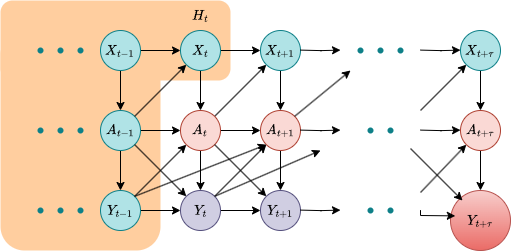

The diagram above was exported from draw.io. Its source (the exported page's mxGraphModel, read from the mxfile embedded in the PNG):
<mxGraphModel dx="1542" dy="673" grid="1" gridSize="10" guides="1" tooltips="1" connect="1" arrows="1" fold="1" page="0" pageScale="1" pageWidth="583" pageHeight="827" math="1" shadow="0">
  <root>
    <mxCell id="0" />
    <mxCell id="1" parent="0" />
    <mxCell id="pMFrWux2HRE4meoe8pET-42" value="" style="rounded=1;whiteSpace=wrap;html=1;fillColor=#FFCE9F;strokeColor=none;" vertex="1" parent="1">
      <mxGeometry x="-140" y="160" width="160" height="220" as="geometry" />
    </mxCell>
    <mxCell id="pMFrWux2HRE4meoe8pET-41" value="" style="rounded=1;whiteSpace=wrap;html=1;fillColor=#FFCE9F;strokeColor=none;" vertex="1" parent="1">
      <mxGeometry x="-140" y="130" width="230" height="80" as="geometry" />
    </mxCell>
    <mxCell id="pMFrWux2HRE4meoe8pET-3" value="" style="edgeStyle=orthogonalEdgeStyle;rounded=0;orthogonalLoop=1;jettySize=auto;html=1;" edge="1" parent="1" source="pMFrWux2HRE4meoe8pET-1" target="pMFrWux2HRE4meoe8pET-2">
      <mxGeometry relative="1" as="geometry" />
    </mxCell>
    <mxCell id="pMFrWux2HRE4meoe8pET-7" value="" style="edgeStyle=orthogonalEdgeStyle;rounded=0;orthogonalLoop=1;jettySize=auto;html=1;" edge="1" parent="1" source="pMFrWux2HRE4meoe8pET-1" target="pMFrWux2HRE4meoe8pET-6">
      <mxGeometry relative="1" as="geometry" />
    </mxCell>
    <mxCell id="pMFrWux2HRE4meoe8pET-1" value="\(X_{t-1}\)" style="ellipse;whiteSpace=wrap;html=1;aspect=fixed;fillColor=#b0e3e6;strokeColor=#0e8088;" vertex="1" parent="1">
      <mxGeometry x="-40" y="160" width="40" height="40" as="geometry" />
    </mxCell>
    <mxCell id="pMFrWux2HRE4meoe8pET-5" value="" style="edgeStyle=orthogonalEdgeStyle;rounded=0;orthogonalLoop=1;jettySize=auto;html=1;" edge="1" parent="1" source="pMFrWux2HRE4meoe8pET-2" target="pMFrWux2HRE4meoe8pET-4">
      <mxGeometry relative="1" as="geometry" />
    </mxCell>
    <mxCell id="pMFrWux2HRE4meoe8pET-13" value="" style="edgeStyle=orthogonalEdgeStyle;rounded=0;orthogonalLoop=1;jettySize=auto;html=1;" edge="1" parent="1" source="pMFrWux2HRE4meoe8pET-2" target="pMFrWux2HRE4meoe8pET-8">
      <mxGeometry relative="1" as="geometry" />
    </mxCell>
    <mxCell id="pMFrWux2HRE4meoe8pET-2" value="\(A_{t-1}\)" style="ellipse;whiteSpace=wrap;html=1;aspect=fixed;fillColor=#b0e3e6;strokeColor=#0e8088;" vertex="1" parent="1">
      <mxGeometry x="-40" y="240" width="40" height="40" as="geometry" />
    </mxCell>
    <mxCell id="pMFrWux2HRE4meoe8pET-12" value="" style="edgeStyle=orthogonalEdgeStyle;rounded=0;orthogonalLoop=1;jettySize=auto;html=1;" edge="1" parent="1" source="pMFrWux2HRE4meoe8pET-4" target="pMFrWux2HRE4meoe8pET-10">
      <mxGeometry relative="1" as="geometry" />
    </mxCell>
    <mxCell id="pMFrWux2HRE4meoe8pET-4" value="\(Y_{t-1}\)" style="ellipse;whiteSpace=wrap;html=1;aspect=fixed;fillColor=#b0e3e6;strokeColor=#0e8088;" vertex="1" parent="1">
      <mxGeometry x="-40" y="320" width="40" height="40" as="geometry" />
    </mxCell>
    <mxCell id="pMFrWux2HRE4meoe8pET-9" value="" style="edgeStyle=orthogonalEdgeStyle;rounded=0;orthogonalLoop=1;jettySize=auto;html=1;" edge="1" parent="1" source="pMFrWux2HRE4meoe8pET-6" target="pMFrWux2HRE4meoe8pET-8">
      <mxGeometry relative="1" as="geometry" />
    </mxCell>
    <mxCell id="pMFrWux2HRE4meoe8pET-16" value="" style="edgeStyle=orthogonalEdgeStyle;rounded=0;orthogonalLoop=1;jettySize=auto;html=1;" edge="1" parent="1" source="pMFrWux2HRE4meoe8pET-6" target="pMFrWux2HRE4meoe8pET-15">
      <mxGeometry relative="1" as="geometry" />
    </mxCell>
    <mxCell id="pMFrWux2HRE4meoe8pET-6" value="\(X_t\)" style="ellipse;whiteSpace=wrap;html=1;fillColor=#b0e3e6;strokeColor=#0e8088;" vertex="1" parent="1">
      <mxGeometry x="40" y="160" width="40" height="40" as="geometry" />
    </mxCell>
    <mxCell id="pMFrWux2HRE4meoe8pET-11" value="" style="edgeStyle=orthogonalEdgeStyle;rounded=0;orthogonalLoop=1;jettySize=auto;html=1;" edge="1" parent="1" source="pMFrWux2HRE4meoe8pET-8" target="pMFrWux2HRE4meoe8pET-10">
      <mxGeometry relative="1" as="geometry" />
    </mxCell>
    <mxCell id="pMFrWux2HRE4meoe8pET-18" value="" style="edgeStyle=orthogonalEdgeStyle;rounded=0;orthogonalLoop=1;jettySize=auto;html=1;" edge="1" parent="1" source="pMFrWux2HRE4meoe8pET-8" target="pMFrWux2HRE4meoe8pET-17">
      <mxGeometry relative="1" as="geometry" />
    </mxCell>
    <mxCell id="pMFrWux2HRE4meoe8pET-56" style="rounded=0;orthogonalLoop=1;jettySize=auto;html=1;exitX=1;exitY=0;exitDx=0;exitDy=0;" edge="1" parent="1" source="pMFrWux2HRE4meoe8pET-8" target="pMFrWux2HRE4meoe8pET-15">
      <mxGeometry relative="1" as="geometry" />
    </mxCell>
    <mxCell id="pMFrWux2HRE4meoe8pET-8" value="\(A_t\)" style="ellipse;whiteSpace=wrap;html=1;fillColor=#fad9d5;strokeColor=#ae4132;" vertex="1" parent="1">
      <mxGeometry x="40" y="240" width="40" height="40" as="geometry" />
    </mxCell>
    <mxCell id="pMFrWux2HRE4meoe8pET-26" value="" style="edgeStyle=orthogonalEdgeStyle;rounded=0;orthogonalLoop=1;jettySize=auto;html=1;" edge="1" parent="1" source="pMFrWux2HRE4meoe8pET-10" target="pMFrWux2HRE4meoe8pET-24">
      <mxGeometry relative="1" as="geometry" />
    </mxCell>
    <mxCell id="pMFrWux2HRE4meoe8pET-27" style="rounded=0;orthogonalLoop=1;jettySize=auto;html=1;exitX=1;exitY=0;exitDx=0;exitDy=0;entryX=0;entryY=1;entryDx=0;entryDy=0;" edge="1" parent="1" source="pMFrWux2HRE4meoe8pET-10" target="pMFrWux2HRE4meoe8pET-17">
      <mxGeometry relative="1" as="geometry" />
    </mxCell>
    <mxCell id="pMFrWux2HRE4meoe8pET-10" value="\(Y_t\)" style="ellipse;whiteSpace=wrap;html=1;fillColor=#d0cee2;strokeColor=#56517e;" vertex="1" parent="1">
      <mxGeometry x="40" y="320" width="40" height="40" as="geometry" />
    </mxCell>
    <mxCell id="pMFrWux2HRE4meoe8pET-14" style="rounded=0;orthogonalLoop=1;jettySize=auto;html=1;exitX=1;exitY=0;exitDx=0;exitDy=0;entryX=0;entryY=1;entryDx=0;entryDy=0;" edge="1" parent="1" source="pMFrWux2HRE4meoe8pET-4" target="pMFrWux2HRE4meoe8pET-8">
      <mxGeometry relative="1" as="geometry" />
    </mxCell>
    <mxCell id="pMFrWux2HRE4meoe8pET-37" value="" style="edgeStyle=orthogonalEdgeStyle;rounded=0;orthogonalLoop=1;jettySize=auto;html=1;" edge="1" parent="1" source="pMFrWux2HRE4meoe8pET-15" target="pMFrWux2HRE4meoe8pET-17">
      <mxGeometry relative="1" as="geometry" />
    </mxCell>
    <mxCell id="pMFrWux2HRE4meoe8pET-15" value="\(X_{t+1}\)" style="ellipse;whiteSpace=wrap;html=1;fillColor=#b0e3e6;strokeColor=#0e8088;" vertex="1" parent="1">
      <mxGeometry x="120" y="160" width="40" height="40" as="geometry" />
    </mxCell>
    <mxCell id="pMFrWux2HRE4meoe8pET-25" value="" style="edgeStyle=orthogonalEdgeStyle;rounded=0;orthogonalLoop=1;jettySize=auto;html=1;" edge="1" parent="1" source="pMFrWux2HRE4meoe8pET-17" target="pMFrWux2HRE4meoe8pET-24">
      <mxGeometry relative="1" as="geometry" />
    </mxCell>
    <mxCell id="pMFrWux2HRE4meoe8pET-17" value="\(A_{t+1}\)" style="ellipse;whiteSpace=wrap;html=1;fillColor=#fad9d5;strokeColor=#ae4132;" vertex="1" parent="1">
      <mxGeometry x="120" y="240" width="40" height="40" as="geometry" />
    </mxCell>
    <mxCell id="pMFrWux2HRE4meoe8pET-51" value="" style="edgeStyle=orthogonalEdgeStyle;rounded=0;orthogonalLoop=1;jettySize=auto;html=1;" edge="1" parent="1" source="pMFrWux2HRE4meoe8pET-19" target="pMFrWux2HRE4meoe8pET-50">
      <mxGeometry relative="1" as="geometry" />
    </mxCell>
    <mxCell id="pMFrWux2HRE4meoe8pET-19" value="\(X_{t+\tau}\)" style="ellipse;whiteSpace=wrap;html=1;fillColor=#b0e3e6;strokeColor=#0e8088;" vertex="1" parent="1">
      <mxGeometry x="320" y="160" width="40" height="40" as="geometry" />
    </mxCell>
    <mxCell id="pMFrWux2HRE4meoe8pET-20" value="" style="shape=waypoint;sketch=0;size=6;pointerEvents=1;points=[];fillColor=#b0e3e6;resizable=0;rotatable=0;perimeter=centerPerimeter;snapToPoint=1;strokeColor=#0e8088;" vertex="1" parent="1">
      <mxGeometry x="230" y="170" width="20" height="20" as="geometry" />
    </mxCell>
    <mxCell id="pMFrWux2HRE4meoe8pET-22" value="" style="shape=waypoint;sketch=0;size=6;pointerEvents=1;points=[];fillColor=#b0e3e6;resizable=0;rotatable=0;perimeter=centerPerimeter;snapToPoint=1;strokeColor=#0e8088;" vertex="1" parent="1">
      <mxGeometry x="210" y="170" width="20" height="20" as="geometry" />
    </mxCell>
    <mxCell id="pMFrWux2HRE4meoe8pET-23" value="" style="shape=waypoint;sketch=0;size=6;pointerEvents=1;points=[];fillColor=#b0e3e6;resizable=0;rotatable=0;perimeter=centerPerimeter;snapToPoint=1;strokeColor=#0e8088;" vertex="1" parent="1">
      <mxGeometry x="250" y="170" width="20" height="20" as="geometry" />
    </mxCell>
    <mxCell id="pMFrWux2HRE4meoe8pET-24" value="\(Y_{t+1}\)" style="ellipse;whiteSpace=wrap;html=1;fillColor=#d0cee2;strokeColor=#56517e;" vertex="1" parent="1">
      <mxGeometry x="120" y="320" width="40" height="40" as="geometry" />
    </mxCell>
    <mxCell id="pMFrWux2HRE4meoe8pET-28" value="" style="shape=waypoint;sketch=0;size=6;pointerEvents=1;points=[];fillColor=#b0e3e6;resizable=0;rotatable=0;perimeter=centerPerimeter;snapToPoint=1;strokeColor=#0e8088;" vertex="1" parent="1">
      <mxGeometry x="-90" y="170" width="20" height="20" as="geometry" />
    </mxCell>
    <mxCell id="pMFrWux2HRE4meoe8pET-29" value="" style="shape=waypoint;sketch=0;size=6;pointerEvents=1;points=[];fillColor=#b0e3e6;resizable=0;rotatable=0;perimeter=centerPerimeter;snapToPoint=1;strokeColor=#0e8088;" vertex="1" parent="1">
      <mxGeometry x="-110" y="170" width="20" height="20" as="geometry" />
    </mxCell>
    <mxCell id="pMFrWux2HRE4meoe8pET-30" value="" style="shape=waypoint;sketch=0;size=6;pointerEvents=1;points=[];fillColor=#b0e3e6;resizable=0;rotatable=0;perimeter=centerPerimeter;snapToPoint=1;strokeColor=#0e8088;" vertex="1" parent="1">
      <mxGeometry x="-70" y="170" width="20" height="20" as="geometry" />
    </mxCell>
    <mxCell id="pMFrWux2HRE4meoe8pET-31" value="" style="shape=waypoint;sketch=0;size=6;pointerEvents=1;points=[];fillColor=#b0e3e6;resizable=0;rotatable=0;perimeter=centerPerimeter;snapToPoint=1;strokeColor=#0e8088;" vertex="1" parent="1">
      <mxGeometry x="-90" y="250" width="20" height="20" as="geometry" />
    </mxCell>
    <mxCell id="pMFrWux2HRE4meoe8pET-32" value="" style="shape=waypoint;sketch=0;size=6;pointerEvents=1;points=[];fillColor=#b0e3e6;resizable=0;rotatable=0;perimeter=centerPerimeter;snapToPoint=1;strokeColor=#0e8088;" vertex="1" parent="1">
      <mxGeometry x="-110" y="250" width="20" height="20" as="geometry" />
    </mxCell>
    <mxCell id="pMFrWux2HRE4meoe8pET-33" value="" style="shape=waypoint;sketch=0;size=6;pointerEvents=1;points=[];fillColor=#b0e3e6;resizable=0;rotatable=0;perimeter=centerPerimeter;snapToPoint=1;strokeColor=#0e8088;" vertex="1" parent="1">
      <mxGeometry x="-70" y="250" width="20" height="20" as="geometry" />
    </mxCell>
    <mxCell id="pMFrWux2HRE4meoe8pET-34" value="" style="shape=waypoint;sketch=0;size=6;pointerEvents=1;points=[];fillColor=#b0e3e6;resizable=0;rotatable=0;perimeter=centerPerimeter;snapToPoint=1;strokeColor=#0e8088;" vertex="1" parent="1">
      <mxGeometry x="-90" y="330" width="20" height="20" as="geometry" />
    </mxCell>
    <mxCell id="pMFrWux2HRE4meoe8pET-35" value="" style="shape=waypoint;sketch=0;size=6;pointerEvents=1;points=[];fillColor=#b0e3e6;resizable=0;rotatable=0;perimeter=centerPerimeter;snapToPoint=1;strokeColor=#0e8088;" vertex="1" parent="1">
      <mxGeometry x="-110" y="330" width="20" height="20" as="geometry" />
    </mxCell>
    <mxCell id="pMFrWux2HRE4meoe8pET-36" value="" style="shape=waypoint;sketch=0;size=6;pointerEvents=1;points=[];fillColor=#b0e3e6;resizable=0;rotatable=0;perimeter=centerPerimeter;snapToPoint=1;strokeColor=#0e8088;" vertex="1" parent="1">
      <mxGeometry x="-70" y="330" width="20" height="20" as="geometry" />
    </mxCell>
    <mxCell id="pMFrWux2HRE4meoe8pET-38" value="" style="edgeStyle=orthogonalEdgeStyle;rounded=0;orthogonalLoop=1;jettySize=auto;html=1;" edge="1" parent="1">
      <mxGeometry relative="1" as="geometry">
        <mxPoint x="160" y="259.6" as="sourcePoint" />
        <mxPoint x="200" y="259.6" as="targetPoint" />
      </mxGeometry>
    </mxCell>
    <mxCell id="pMFrWux2HRE4meoe8pET-39" value="" style="shape=waypoint;sketch=0;size=6;pointerEvents=1;points=[];fillColor=#b0e3e6;resizable=0;rotatable=0;perimeter=centerPerimeter;snapToPoint=1;strokeColor=#0e8088;" vertex="1" parent="1">
      <mxGeometry x="220" y="250" width="20" height="20" as="geometry" />
    </mxCell>
    <mxCell id="pMFrWux2HRE4meoe8pET-40" value="" style="shape=waypoint;sketch=0;size=6;pointerEvents=1;points=[];fillColor=#b0e3e6;resizable=0;rotatable=0;perimeter=centerPerimeter;snapToPoint=1;strokeColor=#0e8088;" vertex="1" parent="1">
      <mxGeometry x="240" y="250" width="20" height="20" as="geometry" />
    </mxCell>
    <mxCell id="pMFrWux2HRE4meoe8pET-43" value="\(H_t\)" style="text;html=1;align=center;verticalAlign=middle;whiteSpace=wrap;rounded=0;" vertex="1" parent="1">
      <mxGeometry x="30" y="130" width="60" height="30" as="geometry" />
    </mxCell>
    <mxCell id="pMFrWux2HRE4meoe8pET-44" style="rounded=0;orthogonalLoop=1;jettySize=auto;html=1;exitX=1;exitY=0;exitDx=0;exitDy=0;" edge="1" parent="1" source="pMFrWux2HRE4meoe8pET-10">
      <mxGeometry relative="1" as="geometry">
        <mxPoint x="84" y="336" as="sourcePoint" />
        <mxPoint x="180" y="280" as="targetPoint" />
      </mxGeometry>
    </mxCell>
    <mxCell id="pMFrWux2HRE4meoe8pET-47" value="" style="edgeStyle=orthogonalEdgeStyle;rounded=0;orthogonalLoop=1;jettySize=auto;html=1;" edge="1" parent="1">
      <mxGeometry relative="1" as="geometry">
        <mxPoint x="160" y="339.6" as="sourcePoint" />
        <mxPoint x="200" y="339.6" as="targetPoint" />
      </mxGeometry>
    </mxCell>
    <mxCell id="pMFrWux2HRE4meoe8pET-48" value="" style="shape=waypoint;sketch=0;size=6;pointerEvents=1;points=[];fillColor=#b0e3e6;resizable=0;rotatable=0;perimeter=centerPerimeter;snapToPoint=1;strokeColor=#0e8088;" vertex="1" parent="1">
      <mxGeometry x="220" y="330" width="20" height="20" as="geometry" />
    </mxCell>
    <mxCell id="pMFrWux2HRE4meoe8pET-49" value="" style="shape=waypoint;sketch=0;size=6;pointerEvents=1;points=[];fillColor=#b0e3e6;resizable=0;rotatable=0;perimeter=centerPerimeter;snapToPoint=1;strokeColor=#0e8088;" vertex="1" parent="1">
      <mxGeometry x="240" y="330" width="20" height="20" as="geometry" />
    </mxCell>
    <mxCell id="pMFrWux2HRE4meoe8pET-53" value="" style="edgeStyle=orthogonalEdgeStyle;rounded=0;orthogonalLoop=1;jettySize=auto;html=1;" edge="1" parent="1" source="pMFrWux2HRE4meoe8pET-50" target="pMFrWux2HRE4meoe8pET-52">
      <mxGeometry relative="1" as="geometry" />
    </mxCell>
    <mxCell id="pMFrWux2HRE4meoe8pET-50" value="\(A_{t+\tau}\)" style="ellipse;whiteSpace=wrap;html=1;fillColor=#fad9d5;strokeColor=#ae4132;" vertex="1" parent="1">
      <mxGeometry x="320" y="240" width="40" height="40" as="geometry" />
    </mxCell>
    <mxCell id="pMFrWux2HRE4meoe8pET-52" value="\(Y_{t+\tau}\)" style="ellipse;whiteSpace=wrap;html=1;fillColor=#f8cecc;strokeColor=#b85450;gradientColor=#ea6b66;" vertex="1" parent="1">
      <mxGeometry x="310" y="320" width="60" height="60" as="geometry" />
    </mxCell>
    <mxCell id="pMFrWux2HRE4meoe8pET-54" value="" style="rounded=0;orthogonalLoop=1;jettySize=auto;html=1;entryX=0.08;entryY=0.423;entryDx=0;entryDy=0;entryPerimeter=0;" edge="1" parent="1" target="pMFrWux2HRE4meoe8pET-52">
      <mxGeometry relative="1" as="geometry">
        <mxPoint x="280" y="339.6" as="sourcePoint" />
        <mxPoint x="310" y="340" as="targetPoint" />
        <Array as="points">
          <mxPoint x="280" y="345" />
        </Array>
      </mxGeometry>
    </mxCell>
    <mxCell id="pMFrWux2HRE4meoe8pET-55" style="rounded=0;orthogonalLoop=1;jettySize=auto;html=1;exitX=1;exitY=0;exitDx=0;exitDy=0;entryX=0;entryY=1;entryDx=0;entryDy=0;" edge="1" parent="1" source="pMFrWux2HRE4meoe8pET-4" target="pMFrWux2HRE4meoe8pET-17">
      <mxGeometry relative="1" as="geometry">
        <mxPoint x="-10" y="326" as="sourcePoint" />
        <mxPoint x="96" y="280" as="targetPoint" />
      </mxGeometry>
    </mxCell>
    <mxCell id="pMFrWux2HRE4meoe8pET-57" value="" style="edgeStyle=orthogonalEdgeStyle;rounded=0;orthogonalLoop=1;jettySize=auto;html=1;" edge="1" parent="1">
      <mxGeometry relative="1" as="geometry">
        <mxPoint x="280" y="179.6" as="sourcePoint" />
        <mxPoint x="320" y="179.6" as="targetPoint" />
      </mxGeometry>
    </mxCell>
    <mxCell id="pMFrWux2HRE4meoe8pET-58" style="rounded=0;orthogonalLoop=1;jettySize=auto;html=1;entryX=0;entryY=1;entryDx=0;entryDy=0;" edge="1" parent="1" target="pMFrWux2HRE4meoe8pET-19">
      <mxGeometry relative="1" as="geometry">
        <mxPoint x="280" y="240" as="sourcePoint" />
        <mxPoint x="322" y="190" as="targetPoint" />
      </mxGeometry>
    </mxCell>
    <mxCell id="pMFrWux2HRE4meoe8pET-59" value="" style="edgeStyle=orthogonalEdgeStyle;rounded=0;orthogonalLoop=1;jettySize=auto;html=1;" edge="1" parent="1">
      <mxGeometry relative="1" as="geometry">
        <mxPoint x="160" y="179.60000000000002" as="sourcePoint" />
        <mxPoint x="200" y="179.60000000000002" as="targetPoint" />
      </mxGeometry>
    </mxCell>
    <mxCell id="pMFrWux2HRE4meoe8pET-60" value="" style="edgeStyle=orthogonalEdgeStyle;rounded=0;orthogonalLoop=1;jettySize=auto;html=1;" edge="1" parent="1">
      <mxGeometry relative="1" as="geometry">
        <mxPoint x="280" y="259.6" as="sourcePoint" />
        <mxPoint x="320" y="259.6" as="targetPoint" />
      </mxGeometry>
    </mxCell>
    <mxCell id="pMFrWux2HRE4meoe8pET-61" style="rounded=0;orthogonalLoop=1;jettySize=auto;html=1;exitX=1;exitY=1;exitDx=0;exitDy=0;entryX=0;entryY=0;entryDx=0;entryDy=0;" edge="1" parent="1" source="pMFrWux2HRE4meoe8pET-8" target="pMFrWux2HRE4meoe8pET-24">
      <mxGeometry relative="1" as="geometry" />
    </mxCell>
    <mxCell id="pMFrWux2HRE4meoe8pET-62" style="rounded=0;orthogonalLoop=1;jettySize=auto;html=1;exitX=1;exitY=1;exitDx=0;exitDy=0;entryX=0;entryY=0;entryDx=0;entryDy=0;" edge="1" parent="1" source="pMFrWux2HRE4meoe8pET-2" target="pMFrWux2HRE4meoe8pET-10">
      <mxGeometry relative="1" as="geometry">
        <mxPoint x="-10" y="278" as="sourcePoint" />
        <mxPoint x="42" y="330" as="targetPoint" />
      </mxGeometry>
    </mxCell>
    <mxCell id="pMFrWux2HRE4meoe8pET-63" style="rounded=0;orthogonalLoop=1;jettySize=auto;html=1;exitX=1;exitY=1;exitDx=0;exitDy=0;entryX=0;entryY=0;entryDx=0;entryDy=0;" edge="1" parent="1">
      <mxGeometry relative="1" as="geometry">
        <mxPoint x="270" y="278" as="sourcePoint" />
        <mxPoint x="322" y="330" as="targetPoint" />
      </mxGeometry>
    </mxCell>
    <mxCell id="pMFrWux2HRE4meoe8pET-64" style="rounded=0;orthogonalLoop=1;jettySize=auto;html=1;exitX=1;exitY=0;exitDx=0;exitDy=0;entryX=0;entryY=1;entryDx=0;entryDy=0;" edge="1" parent="1" target="pMFrWux2HRE4meoe8pET-50">
      <mxGeometry relative="1" as="geometry">
        <mxPoint x="280" y="322" as="sourcePoint" />
        <mxPoint x="332" y="270" as="targetPoint" />
      </mxGeometry>
    </mxCell>
    <mxCell id="pMFrWux2HRE4meoe8pET-65" style="rounded=0;orthogonalLoop=1;jettySize=auto;html=1;entryX=0;entryY=1;entryDx=0;entryDy=0;exitX=1;exitY=0;exitDx=0;exitDy=0;" edge="1" parent="1" source="pMFrWux2HRE4meoe8pET-2" target="pMFrWux2HRE4meoe8pET-6">
      <mxGeometry relative="1" as="geometry">
        <mxPoint y="240" as="sourcePoint" />
        <mxPoint x="40" y="198" as="targetPoint" />
      </mxGeometry>
    </mxCell>
    <mxCell id="pMFrWux2HRE4meoe8pET-66" style="rounded=0;orthogonalLoop=1;jettySize=auto;html=1;exitX=1;exitY=0;exitDx=0;exitDy=0;" edge="1" parent="1" source="pMFrWux2HRE4meoe8pET-17">
      <mxGeometry relative="1" as="geometry">
        <mxPoint x="158" y="252" as="sourcePoint" />
        <mxPoint x="210" y="200" as="targetPoint" />
      </mxGeometry>
    </mxCell>
  </root>
</mxGraphModel>